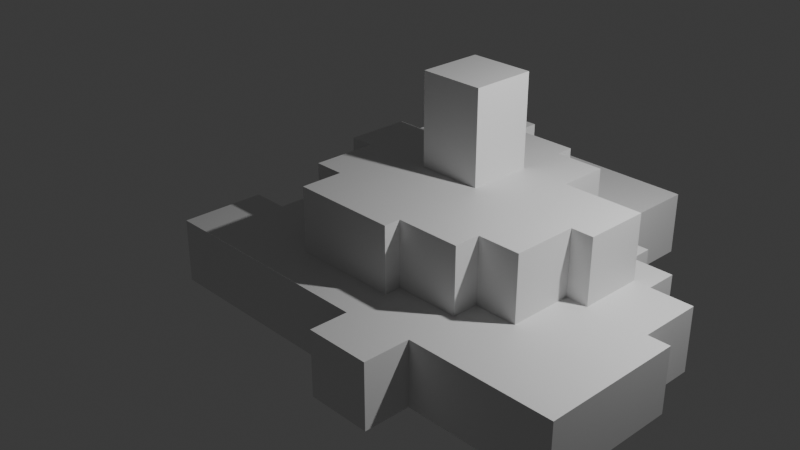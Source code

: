 # Source: untitled.blend  (saved by Blender 4.2.66; exported with 4.5.12 LTS)
import bpy
from mathutils import Matrix  # noqa: F401  (used for matrix-valued properties, if any)

bpy.ops.wm.read_factory_settings(use_empty=True)
scene = bpy.context.scene
scene.name = 'Scene'

# ---- collections
col_collection = bpy.data.collections.new('Collection'); scene.collection.children.link(col_collection)

# ---- materials (node trees are filled in below, after node groups)
mat_material = bpy.data.materials.new('Material')
mat_material.alpha_threshold = 0.0
mat_material.use_transparent_shadow = False
mat_material.roughness = 0.5
mat_material.line_color = (0.0, 0.0, 0.0, 1.0)

# ---- material node trees
mat_material.use_nodes = True; mat_material.node_tree.nodes.clear()
_N = mat_material.node_tree.nodes; _L = mat_material.node_tree.links
n0 = _N.new('ShaderNodeOutputMaterial'); n0.name = 'Material Output'; n0.location = (300, 300)
n1 = _N.new('ShaderNodeBsdfPrincipled'); n1.name = 'Principled BSDF'; n1.location = (10, 300)
n1.inputs[3].default_value = 1.45
_L.new(n1.outputs[0], n0.inputs[0])
n0.is_active_output = True

# ---- world
world_world = bpy.data.worlds.new('World'); scene.world = world_world
world_world.use_nodes = True; world_world.node_tree.nodes.clear()
_N = world_world.node_tree.nodes; _L = world_world.node_tree.links
n0 = _N.new('ShaderNodeOutputWorld'); n0.name = 'World Output'; n0.location = (300, 300)
n1 = _N.new('ShaderNodeBackground'); n1.name = 'Background'; n1.location = (10, 300)
n1.inputs[0].default_value = (0.05088, 0.05088, 0.05088, 1.0)
_L.new(n1.outputs[0], n0.inputs[0])
n0.is_active_output = True
world_world.color = (0.05088, 0.05088, 0.05088)
world_world.sun_shadow_jitter_overblur = 0.0

# ---- cameras
cam_camera = bpy.data.cameras.new('Camera')
cam_camera.clip_end = 100.0
cam_camera.ortho_scale = 7.314

# ---- lights
light_light = bpy.data.lights.new('Light', 'POINT')
light_light.energy = 1000.0
light_light.shadow_soft_size = 0.1

# ---- meshes
me_cube = bpy.data.meshes.new('Cube')
me_cube.from_pydata([(1.0, 1.0, 2.0), (1.0, 1.0, 0.0), (1.0, -1.0, 2.0), (1.0, -1.0, 0.0), (-1.0, 1.0, 2.0), (-1.0, 1.0, 0.0), (-1.0, -1.0, 2.0), (-1.0, -1.0, 0.0), (-1.0, 0.0, 0.0), (0.0, 1.0, 0.0), (1.0, 1.0, 1.0), (-1.0, -1.0, 1.0), (1.0, -1.0, 1.0), (-1.0, 1.0, 1.0), (0.0, -1.0, 2.0), (1.0, 0.0, 2.0), (0.0, -1.0, 0.0), (-1.0, 0.0, 2.0), (0.0, 1.0, 2.0), (1.0, 0.0, 0.0), (0.0, 1.0, 1.0), (1.0, 0.0, 1.0), (0.0, 0.0, 0.0), (-1.0, 0.0, 1.0), (0.0, -1.0, 1.0), (0.0, 0.0, 2.0), (1.448, 1.0, 2.0), (1.448, 1.0, 1.0), (1.448, 0.0, 2.0), (1.448, 0.0, 1.0), (0.0, 1.874, 0.0), (0.0, 1.874, 1.0), (1.0, 1.874, 1.0), (1.0, 1.874, 0.0), (-1.0, 1.764, 1.0), (-1.0, 1.764, 2.0), (0.0, 1.764, 2.0), (0.0, 1.764, 1.0), (-1.0, 3.745, 0.0), (-1.0, 3.745, 1.0), (0.0, 3.745, 1.0), (0.0, 3.745, 0.0), (3.267, 0.0, 0.0), (3.267, 0.0, 1.0), (3.267, -1.0, 1.0), (3.267, -1.0, 0.0), (2.264, 1.0, 0.0), (2.264, 1.0, 1.0), (2.264, 0.0, 1.0), (2.264, 0.0, 0.0), (1.612, 1.0, 0.0), (1.612, 1.874, 0.0), (1.612, 1.874, 1.0), (1.612, 1.0, 1.0), (2.004, 1.0, 1.0), (2.004, 1.0, 2.0), (2.004, 0.0, 2.0), (2.004, 0.0, 1.0), (1.0, -2.923, 0.0), (1.0, -2.923, 1.0), (0.0, -2.923, 1.0), (0.0, -2.923, 0.0), (0.0, -2.327, 0.0), (0.0, -2.327, 1.0), (-1.0, -2.327, 1.0), (-1.0, -2.327, 0.0), (1.0, -1.669, 0.0), (3.267, -1.669, 0.0), (3.267, -1.669, 1.0), (1.0, -1.669, 1.0), (1.0, -1.405, 1.0), (1.0, -1.405, 2.0), (0.0, -1.405, 2.0), (0.0, -1.405, 1.0), (0.0, -1.662, 1.0), (0.0, -1.662, 2.0), (-1.0, -1.662, 2.0), (-1.0, -1.662, 1.0), (-3.623, -1.0, 0.0), (-3.623, -2.327, 0.0), (-3.623, -2.327, 1.0), (-3.623, -1.0, 1.0), (-3.034, -1.0, 0.0), (-3.034, -1.0, 1.0), (-3.034, 0.0, 1.0), (-3.034, 0.0, 0.0), (-3.38, 0.0, 0.0), (-3.38, 0.0, 1.0), (-3.38, 1.0, 1.0), (-3.38, 1.0, 0.0), (-2.779, 1.0, 1.0), (-2.779, 3.745, 1.0), (-2.779, 3.745, 0.0), (-2.779, 1.0, 0.0), (-2.099, 1.0, 2.0), (-2.099, 1.764, 2.0), (-2.099, 1.764, 1.0), (-2.099, 1.0, 1.0), (-2.503, 0.0, 1.0), (-2.503, 0.0, 2.0), (-2.503, 1.0, 2.0), (-2.503, 1.0, 1.0), (-2.121, -1.0, 1.0), (-2.121, -1.0, 2.0), (-2.121, 0.0, 2.0), (-2.121, 0.0, 1.0), (-1.644, -1.0, 1.0), (-1.644, -1.662, 1.0), (-1.644, -1.662, 2.0), (-1.644, -1.0, 2.0), (-1.0, 2.408, 1.0), (-2.099, 2.408, 1.0), (-2.099, 2.408, 2.0), (-1.0, 2.408, 2.0), (-1.0, 2.044, 1.0), (-1.0, 2.044, 2.0), (0.0, 2.044, 2.0), (0.0, 2.044, 1.0), (0.8406, 1.0, 0.0), (0.8406, 3.745, 0.0), (0.8406, 3.745, 1.0), (0.8406, 1.0, 1.0), (0.7606, 1.0, 1.0), (0.7606, 1.764, 1.0), (0.7606, 1.764, 2.0), (0.7606, 1.0, 2.0), (1.66, 0.0, 1.0), (1.66, 0.0, 2.0), (1.66, -1.0, 2.0), (1.66, -1.0, 1.0), (2.929, 1.0, 0.0), (2.929, 1.0, 1.0), (2.929, 0.0, 1.0), (2.929, 0.0, 0.0), (1.0, 1.503, 1.0), (2.264, 1.503, 1.0), (2.264, 1.503, 0.0), (1.0, 1.503, 0.0), (-1.0, 2.011, 0.0), (-3.38, 2.011, 0.0), (-3.38, 2.011, 1.0), (-1.0, 2.011, 1.0), (1.0, -2.195, 0.0), (3.267, -2.195, 0.0), (3.267, -2.195, 1.0), (1.0, -2.195, 1.0), (0.0, 1.0, 3.426), (-1.0, 1.0, 3.426), (-1.0, 0.0, 3.426), (0.0, 0.0, 3.426)], [], [(25, 17, 6, 14), (78, 79, 80, 81), (102, 103, 104, 105), (22, 19, 3, 16), (130, 131, 132, 133), (20, 18, 0, 10), (118, 119, 120, 121), (42, 43, 44, 45), (38, 39, 40, 41), (134, 135, 136, 137), (50, 51, 52, 53), (0, 15, 28, 26), (8, 22, 16, 7), (5, 9, 22, 8), (9, 1, 19, 22), (90, 91, 92, 93), (86, 87, 88, 89), (106, 107, 108, 109), (146, 147, 148, 149), (62, 63, 64, 65), (74, 75, 76, 77), (15, 25, 14, 2), (0, 18, 25, 15), (58, 59, 60, 61), (15, 21, 29, 28), (21, 10, 27, 29), (10, 0, 26, 27), (30, 31, 32, 33), (20, 31, 30, 9), (10, 32, 31, 20), (54, 55, 56, 57), (9, 30, 33, 1), (98, 99, 100, 101), (18, 36, 35, 4), (126, 127, 128, 129), (13, 34, 37, 20), (94, 95, 96, 97), (20, 40, 39, 13), (122, 123, 124, 125), (5, 38, 41, 9), (21, 43, 42, 19), (12, 44, 43, 21), (70, 71, 72, 73), (19, 42, 45, 3), (21, 48, 47, 10), (19, 49, 48, 21), (1, 46, 49, 19), (33, 51, 50, 1), (32, 52, 51, 33), (10, 53, 52, 32), (1, 50, 53, 10), (26, 55, 54, 27), (28, 56, 55, 26), (29, 57, 56, 28), (27, 54, 57, 29), (12, 59, 58, 3), (24, 60, 59, 12), (16, 61, 60, 24), (3, 58, 61, 16), (24, 63, 62, 16), (11, 64, 63, 24), (82, 83, 84, 85), (16, 62, 65, 7), (45, 67, 66, 3), (44, 68, 67, 45), (12, 69, 68, 44), (3, 66, 69, 12), (2, 71, 70, 12), (14, 72, 71, 2), (24, 73, 72, 14), (12, 70, 73, 24), (14, 75, 74, 24), (6, 76, 75, 14), (110, 111, 112, 113), (24, 74, 77, 11), (65, 79, 78, 7), (64, 80, 79, 65), (11, 81, 80, 64), (7, 78, 81, 11), (11, 83, 82, 7), (23, 84, 83, 11), (8, 85, 84, 23), (7, 82, 85, 8), (23, 87, 86, 8), (13, 88, 87, 23), (142, 143, 144, 145), (8, 86, 89, 5), (39, 91, 90, 13), (38, 92, 91, 39), (5, 93, 92, 38), (13, 90, 93, 5), (35, 95, 94, 4), (114, 115, 116, 117), (13, 97, 96, 34), (4, 94, 97, 13), (17, 99, 98, 23), (4, 100, 99, 17), (13, 101, 100, 4), (23, 98, 101, 13), (6, 103, 102, 11), (17, 104, 103, 6), (23, 105, 104, 17), (11, 102, 105, 23), (77, 107, 106, 11), (76, 108, 107, 77), (6, 109, 108, 76), (11, 106, 109, 6), (96, 111, 110, 34), (95, 112, 111, 96), (35, 113, 112, 95), (34, 110, 113, 35), (35, 115, 114, 34), (36, 116, 115, 35), (37, 117, 116, 36), (34, 114, 117, 37), (41, 119, 118, 9), (40, 120, 119, 41), (20, 121, 120, 40), (9, 118, 121, 20), (37, 123, 122, 20), (36, 124, 123, 37), (18, 125, 124, 36), (20, 122, 125, 18), (15, 127, 126, 21), (2, 128, 127, 15), (12, 129, 128, 2), (21, 126, 129, 12), (47, 131, 130, 46), (48, 132, 131, 47), (49, 133, 132, 48), (46, 130, 133, 49), (47, 135, 134, 10), (46, 136, 135, 47), (1, 137, 136, 46), (10, 134, 137, 1), (138, 139, 140, 141), (89, 139, 138, 5), (88, 140, 139, 89), (13, 141, 140, 88), (5, 138, 141, 13), (67, 143, 142, 66), (68, 144, 143, 67), (69, 145, 144, 68), (66, 142, 145, 69), (4, 147, 146, 18), (17, 148, 147, 4), (25, 149, 148, 17), (18, 146, 149, 25)])
_uv = me_cube.uv_layers.new(name='UVMap')
_uv.uv.foreach_set('vector', [0.75, 0.625, 0.875, 0.625, 0.875, 0.75, 0.75, 0.75, 0.375, 1.0, 0.375, 1.0, 0.5, 1.0, 0.5, 1.0, 0.5, 0.0, 0.625, 0.0, 0.625, 0.125, 0.5, 0.125, 0.25, 0.625, 0.375, 0.625, 0.375, 0.75, 0.25, 0.75, 0.375, 0.5, 0.5, 0.5, 0.5, 0.625, 0.375, 0.625, 0.5, 0.375, 0.625, 0.375, 0.625, 0.5, 0.5, 0.5, 0.375, 0.375, 0.375, 0.375, 0.5, 0.375, 0.5, 0.375, 0.375, 0.625, 0.5, 0.625, 0.5, 0.75, 0.375, 0.75, 0.375, 0.25, 0.5, 0.25, 0.5, 0.375, 0.375, 0.375, 0.5, 0.5, 0.5, 0.5, 0.375, 0.5, 0.375, 0.5, 0.375, 0.5, 0.375, 0.5, 0.5, 0.5, 0.5, 0.5, 0.625, 0.5, 0.625, 0.625, 0.625, 0.625, 0.625, 0.5, 0.125, 0.625, 0.25, 0.625, 0.25, 0.75, 0.125, 0.75, 0.125, 0.5, 0.25, 0.5, 0.25, 0.625, 0.125, 0.625, 0.25, 0.5, 0.375, 0.5, 0.375, 0.625, 0.25, 0.625, 0.5, 0.25, 0.5, 0.25, 0.375, 0.25, 0.375, 0.25, 0.375, 0.125, 0.5, 0.125, 0.5, 0.25, 0.375, 0.25, 0.5, 1.0, 0.5, 1.0, 0.625, 1.0, 0.625, 1.0, 0.75, 0.5, 0.875, 0.5, 0.875, 0.625, 0.75, 0.625, 0.375, 0.875, 0.5, 0.875, 0.5, 1.0, 0.375, 1.0, 0.5, 0.875, 0.625, 0.875, 0.625, 1.0, 0.5, 1.0, 0.625, 0.625, 0.75, 0.625, 0.75, 0.75, 0.625, 0.75, 0.625, 0.5, 0.75, 0.5, 0.75, 0.625, 0.625, 0.625, 0.375, 0.75, 0.5, 0.75, 0.5, 0.875, 0.375, 0.875, 0.625, 0.625, 0.5, 0.625, 0.5, 0.625, 0.625, 0.625, 0.5, 0.625, 0.5, 0.5, 0.5, 0.5, 0.5, 0.625, 0.5, 0.5, 0.625, 0.5, 0.625, 0.5, 0.5, 0.5, 0.375, 0.375, 0.5, 0.375, 0.5, 0.5, 0.375, 0.5, 0.5, 0.375, 0.5, 0.375, 0.375, 0.375, 0.375, 0.375, 0.5, 0.5, 0.5, 0.5, 0.5, 0.375, 0.5, 0.375, 0.5, 0.5, 0.625, 0.5, 0.625, 0.625, 0.5, 0.625, 0.375, 0.375, 0.375, 0.375, 0.375, 0.5, 0.375, 0.5, 0.5, 0.125, 0.625, 0.125, 0.625, 0.25, 0.5, 0.25, 0.625, 0.375, 0.625, 0.375, 0.625, 0.25, 0.625, 0.25, 0.5, 0.625, 0.625, 0.625, 0.625, 0.75, 0.5, 0.75, 0.5, 0.25, 0.5, 0.25, 0.5, 0.375, 0.5, 0.375, 0.625, 0.25, 0.625, 0.25, 0.5, 0.25, 0.5, 0.25, 0.5, 0.375, 0.5, 0.375, 0.5, 0.25, 0.5, 0.25, 0.5, 0.375, 0.5, 0.375, 0.625, 0.375, 0.625, 0.375, 0.375, 0.25, 0.375, 0.25, 0.375, 0.375, 0.375, 0.375, 0.5, 0.625, 0.5, 0.625, 0.375, 0.625, 0.375, 0.625, 0.5, 0.75, 0.5, 0.75, 0.5, 0.625, 0.5, 0.625, 0.5, 0.75, 0.625, 0.75, 0.625, 0.875, 0.5, 0.875, 0.375, 0.625, 0.375, 0.625, 0.375, 0.75, 0.375, 0.75, 0.5, 0.625, 0.5, 0.625, 0.5, 0.5, 0.5, 0.5, 0.375, 0.625, 0.375, 0.625, 0.5, 0.625, 0.5, 0.625, 0.375, 0.5, 0.375, 0.5, 0.375, 0.625, 0.375, 0.625, 0.375, 0.5, 0.375, 0.5, 0.375, 0.5, 0.375, 0.5, 0.5, 0.5, 0.5, 0.5, 0.375, 0.5, 0.375, 0.5, 0.5, 0.5, 0.5, 0.5, 0.5, 0.5, 0.5, 0.5, 0.375, 0.5, 0.375, 0.5, 0.5, 0.5, 0.5, 0.5, 0.625, 0.5, 0.625, 0.5, 0.5, 0.5, 0.5, 0.5, 0.625, 0.625, 0.625, 0.625, 0.625, 0.5, 0.625, 0.5, 0.5, 0.625, 0.5, 0.625, 0.625, 0.625, 0.625, 0.625, 0.5, 0.5, 0.5, 0.5, 0.5, 0.625, 0.5, 0.625, 0.5, 0.75, 0.5, 0.75, 0.375, 0.75, 0.375, 0.75, 0.5, 0.875, 0.5, 0.875, 0.5, 0.75, 0.5, 0.75, 0.375, 0.875, 0.375, 0.875, 0.5, 0.875, 0.5, 0.875, 0.375, 0.75, 0.375, 0.75, 0.375, 0.875, 0.375, 0.875, 0.5, 0.875, 0.5, 0.875, 0.375, 0.875, 0.375, 0.875, 0.5, 1.0, 0.5, 1.0, 0.5, 0.875, 0.5, 0.875, 0.375, 0.0, 0.5, 0.0, 0.5, 0.125, 0.375, 0.125, 0.375, 0.875, 0.375, 0.875, 0.375, 1.0, 0.375, 1.0, 0.375, 0.75, 0.375, 0.75, 0.375, 0.75, 0.375, 0.75, 0.5, 0.75, 0.5, 0.75, 0.375, 0.75, 0.375, 0.75, 0.5, 0.75, 0.5, 0.75, 0.5, 0.75, 0.5, 0.75, 0.375, 0.75, 0.375, 0.75, 0.5, 0.75, 0.5, 0.75, 0.625, 0.75, 0.625, 0.75, 0.5, 0.75, 0.5, 0.75, 0.625, 0.875, 0.625, 0.875, 0.625, 0.75, 0.625, 0.75, 0.5, 0.875, 0.5, 0.875, 0.625, 0.875, 0.625, 0.875, 0.5, 0.75, 0.5, 0.75, 0.5, 0.875, 0.5, 0.875, 0.625, 0.875, 0.625, 0.875, 0.5, 0.875, 0.5, 0.875, 0.625, 1.0, 0.625, 1.0, 0.625, 0.875, 0.625, 0.875, 0.5, 0.25, 0.5, 0.25, 0.625, 0.25, 0.625, 0.25, 0.5, 0.875, 0.5, 0.875, 0.5, 1.0, 0.5, 1.0, 0.375, 1.0, 0.375, 1.0, 0.375, 1.0, 0.375, 1.0, 0.5, 1.0, 0.5, 1.0, 0.375, 1.0, 0.375, 1.0, 0.5, 1.0, 0.5, 1.0, 0.5, 1.0, 0.5, 1.0, 0.375, 1.0, 0.375, 1.0, 0.5, 1.0, 0.5, 1.0, 0.5, 0.0, 0.5, 0.0, 0.375, 0.0, 0.375, 0.0, 0.5, 0.125, 0.5, 0.125, 0.5, 0.0, 0.5, 0.0, 0.375, 0.125, 0.375, 0.125, 0.5, 0.125, 0.5, 0.125, 0.375, 0.0, 0.375, 0.0, 0.375, 0.125, 0.375, 0.125, 0.5, 0.125, 0.5, 0.125, 0.375, 0.125, 0.375, 0.125, 0.5, 0.25, 0.5, 0.25, 0.5, 0.125, 0.5, 0.125, 0.375, 0.75, 0.375, 0.75, 0.5, 0.75, 0.5, 0.75, 0.375, 0.125, 0.375, 0.125, 0.375, 0.25, 0.375, 0.25, 0.5, 0.25, 0.5, 0.25, 0.5, 0.25, 0.5, 0.25, 0.375, 0.25, 0.375, 0.25, 0.5, 0.25, 0.5, 0.25, 0.375, 0.25, 0.375, 0.25, 0.375, 0.25, 0.375, 0.25, 0.5, 0.25, 0.5, 0.25, 0.375, 0.25, 0.375, 0.25, 0.625, 0.25, 0.625, 0.25, 0.625, 0.25, 0.625, 0.25, 0.5, 0.25, 0.625, 0.25, 0.625, 0.375, 0.5, 0.375, 0.5, 0.25, 0.5, 0.25, 0.5, 0.25, 0.5, 0.25, 0.625, 0.25, 0.625, 0.25, 0.5, 0.25, 0.5, 0.25, 0.625, 0.125, 0.625, 0.125, 0.5, 0.125, 0.5, 0.125, 0.625, 0.25, 0.625, 0.25, 0.625, 0.125, 0.625, 0.125, 0.5, 0.25, 0.5, 0.25, 0.625, 0.25, 0.625, 0.25, 0.5, 0.125, 0.5, 0.125, 0.5, 0.25, 0.5, 0.25, 0.625, 0.0, 0.625, 0.0, 0.5, 0.0, 0.5, 0.0, 0.625, 0.125, 0.625, 0.125, 0.625, 0.0, 0.625, 0.0, 0.5, 0.125, 0.5, 0.125, 0.625, 0.125, 0.625, 0.125, 0.5, 0.0, 0.5, 0.0, 0.5, 0.125, 0.5, 0.125, 0.5, 1.0, 0.5, 1.0, 0.5, 1.0, 0.5, 1.0, 0.625, 1.0, 0.625, 1.0, 0.5, 1.0, 0.5, 1.0, 0.625, 1.0, 0.625, 1.0, 0.625, 1.0, 0.625, 1.0, 0.5, 1.0, 0.5, 1.0, 0.625, 1.0, 0.625, 1.0, 0.5, 0.25, 0.5, 0.25, 0.5, 0.25, 0.5, 0.25, 0.625, 0.25, 0.625, 0.25, 0.5, 0.25, 0.5, 0.25, 0.625, 0.25, 0.625, 0.25, 0.625, 0.25, 0.625, 0.25, 0.5, 0.25, 0.5, 0.25, 0.625, 0.25, 0.625, 0.25, 0.625, 0.25, 0.625, 0.25, 0.5, 0.25, 0.5, 0.25, 0.625, 0.375, 0.625, 0.375, 0.625, 0.25, 0.625, 0.25, 0.5, 0.375, 0.5, 0.375, 0.625, 0.375, 0.625, 0.375, 0.5, 0.25, 0.5, 0.25, 0.5, 0.375, 0.5, 0.375, 0.375, 0.375, 0.375, 0.375, 0.375, 0.375, 0.375, 0.375, 0.5, 0.375, 0.5, 0.375, 0.375, 0.375, 0.375, 0.375, 0.5, 0.375, 0.5, 0.375, 0.5, 0.375, 0.5, 0.375, 0.375, 0.375, 0.375, 0.375, 0.5, 0.375, 0.5, 0.375, 0.5, 0.375, 0.5, 0.375, 0.5, 0.375, 0.5, 0.375, 0.625, 0.375, 0.625, 0.375, 0.5, 0.375, 0.5, 0.375, 0.625, 0.375, 0.625, 0.375, 0.625, 0.375, 0.625, 0.375, 0.5, 0.375, 0.5, 0.375, 0.625, 0.375, 0.625, 0.375, 0.625, 0.625, 0.625, 0.625, 0.5, 0.625, 0.5, 0.625, 0.625, 0.75, 0.625, 0.75, 0.625, 0.625, 0.625, 0.625, 0.5, 0.75, 0.5, 0.75, 0.625, 0.75, 0.625, 0.75, 0.5, 0.625, 0.5, 0.625, 0.5, 0.75, 0.5, 0.75, 0.5, 0.5, 0.5, 0.5, 0.375, 0.5, 0.375, 0.5, 0.5, 0.625, 0.5, 0.625, 0.5, 0.5, 0.5, 0.5, 0.375, 0.625, 0.375, 0.625, 0.5, 0.625, 0.5, 0.625, 0.375, 0.5, 0.375, 0.5, 0.375, 0.625, 0.375, 0.625, 0.5, 0.5, 0.5, 0.5, 0.5, 0.5, 0.5, 0.5, 0.375, 0.5, 0.375, 0.5, 0.5, 0.5, 0.5, 0.5, 0.375, 0.5, 0.375, 0.5, 0.375, 0.5, 0.375, 0.5, 0.5, 0.5, 0.5, 0.5, 0.375, 0.5, 0.375, 0.5, 0.375, 0.25, 0.375, 0.25, 0.5, 0.25, 0.5, 0.25, 0.375, 0.25, 0.375, 0.25, 0.375, 0.25, 0.375, 0.25, 0.5, 0.25, 0.5, 0.25, 0.375, 0.25, 0.375, 0.25, 0.5, 0.25, 0.5, 0.25, 0.5, 0.25, 0.5, 0.25, 0.375, 0.25, 0.375, 0.25, 0.5, 0.25, 0.5, 0.25, 0.375, 0.75, 0.375, 0.75, 0.375, 0.75, 0.375, 0.75, 0.5, 0.75, 0.5, 0.75, 0.375, 0.75, 0.375, 0.75, 0.5, 0.75, 0.5, 0.75, 0.5, 0.75, 0.5, 0.75, 0.375, 0.75, 0.375, 0.75, 0.5, 0.75, 0.5, 0.75, 0.875, 0.5, 0.875, 0.5, 0.75, 0.5, 0.75, 0.5, 0.875, 0.625, 0.875, 0.625, 0.875, 0.5, 0.875, 0.5, 0.75, 0.625, 0.75, 0.625, 0.875, 0.625, 0.875, 0.625, 0.75, 0.5, 0.75, 0.5, 0.75, 0.625, 0.75, 0.625])
me_cube.materials.append(mat_material)
me_cube.use_mirror_vertex_groups = False
me_cube.update()

# ---- objects
ob_cube = bpy.data.objects.new('Cube', me_cube)
ob_light = bpy.data.objects.new('Light', light_light)
ob_camera = bpy.data.objects.new('Camera', cam_camera)

# ---- transforms, parenting, visibility, modifiers, constraints
ob_cube.location = (0.0, 0.0, 0.0)
ob_cube.lock_rotations_4d = False
ob_cube.empty_display_type = 'ARROWS'
ob_cube.lineart.crease_threshold = 0.0
ob_light.location = (4.076, 1.005, 5.904)
ob_light.rotation_euler = (0.6503, 0.05522, 1.866)
ob_light.lock_rotations_4d = False
ob_light.empty_display_type = 'ARROWS'
ob_light.color = (0.0, 0.0, 0.0, 0.0)
ob_light.lineart.crease_threshold = 0.0
ob_camera.location = (9.272, -10.14, 8.262)
ob_camera.rotation_euler = (1.109, 0.0, 0.8149)
ob_camera.lock_rotations_4d = False
ob_camera.empty_display_type = 'ARROWS'
ob_camera.color = (0.0, 0.0, 0.0, 0.0)
ob_camera.display_type = 'WIRE'
ob_camera.lineart.crease_threshold = 0.0

# ---- collection membership
col_collection.objects.link(ob_cube)
col_collection.objects.link(ob_light)
col_collection.objects.link(ob_camera)

# ---- scene / render settings (as saved in the file)
scene.camera = ob_camera
scene.frame_start = 1; scene.frame_end = 250; scene.frame_set(1)
scene.render.engine = 'BLENDER_EEVEE_NEXT'
bpy.context.view_layer.update()
